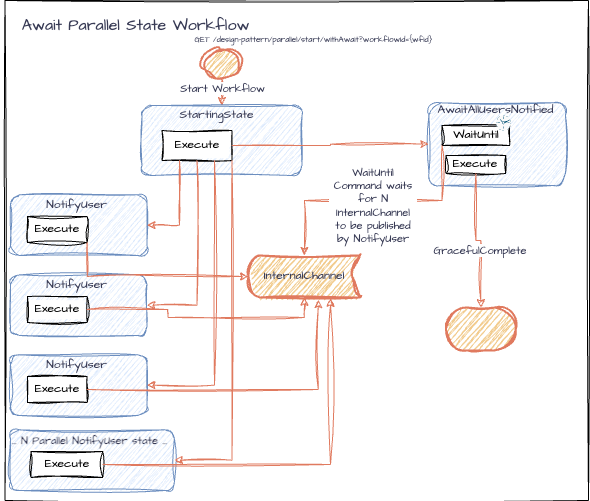

The diagram above was exported from draw.io. Its source (the exported page's mxGraphModel, read from the mxfile embedded in the PNG):
<mxGraphModel dx="1187" dy="1092" grid="1" gridSize="10" guides="1" tooltips="1" connect="1" arrows="1" fold="1" page="1" pageScale="1" pageWidth="827" pageHeight="1169" math="0" shadow="0">
  <root>
    <mxCell id="0" />
    <mxCell id="1" parent="0" />
    <mxCell id="kGoH5LQgsFguWvaKS7FZ-1" value="" style="verticalLabelPosition=bottom;verticalAlign=top;html=1;shape=mxgraph.basic.rect;fillColor2=none;strokeWidth=1;size=20;indent=5;sketch=1;hachureGap=4;jiggle=2;curveFitting=1;fontFamily=Architects Daughter;fontSource=https%3A%2F%2Ffonts.googleapis.com%2Fcss%3Ffamily%3DArchitects%2BDaughter;movable=1;resizable=1;rotatable=1;deletable=1;editable=1;locked=0;connectable=1;" parent="1" vertex="1">
      <mxGeometry x="186.5" y="10" width="583.5" height="500" as="geometry" />
    </mxCell>
    <mxCell id="kGoH5LQgsFguWvaKS7FZ-2" style="edgeStyle=orthogonalEdgeStyle;rounded=0;sketch=1;hachureGap=4;jiggle=2;curveFitting=1;orthogonalLoop=1;jettySize=auto;html=1;strokeColor=none;fontFamily=Architects Daughter;fontSource=https%3A%2F%2Ffonts.googleapis.com%2Fcss%3Ffamily%3DArchitects%2BDaughter;fontColor=#393C56;fillColor=#F2CC8F;curved=1;" parent="1" source="kGoH5LQgsFguWvaKS7FZ-12" edge="1">
      <mxGeometry relative="1" as="geometry">
        <mxPoint x="350" y="240" as="targetPoint" />
        <Array as="points">
          <mxPoint x="420" y="150" />
        </Array>
      </mxGeometry>
    </mxCell>
    <mxCell id="kGoH5LQgsFguWvaKS7FZ-3" style="edgeStyle=orthogonalEdgeStyle;rounded=0;sketch=1;hachureGap=4;jiggle=2;curveFitting=1;orthogonalLoop=1;jettySize=auto;html=1;entryX=0.5;entryY=0;entryDx=0;entryDy=0;strokeColor=#E07A5F;fontFamily=Architects Daughter;fontSource=https%3A%2F%2Ffonts.googleapis.com%2Fcss%3Ffamily%3DArchitects%2BDaughter;fontColor=#393C56;fillColor=#F2CC8F;exitX=0.5;exitY=1;exitDx=0;exitDy=0;exitPerimeter=0;" parent="1" source="kGoH5LQgsFguWvaKS7FZ-5" target="kGoH5LQgsFguWvaKS7FZ-12" edge="1">
      <mxGeometry relative="1" as="geometry" />
    </mxCell>
    <mxCell id="kGoH5LQgsFguWvaKS7FZ-4" value="Start Workflow" style="edgeLabel;html=1;align=center;verticalAlign=middle;resizable=0;points=[];sketch=1;hachureGap=4;jiggle=2;curveFitting=1;strokeColor=#E07A5F;fontFamily=Architects Daughter;fontSource=https%3A%2F%2Ffonts.googleapis.com%2Fcss%3Ffamily%3DArchitects%2BDaughter;fontColor=#393C56;fillColor=#F2CC8F;" parent="kGoH5LQgsFguWvaKS7FZ-3" connectable="0" vertex="1">
      <mxGeometry x="-0.1762" y="-1" relative="1" as="geometry">
        <mxPoint x="1" y="-3" as="offset" />
      </mxGeometry>
    </mxCell>
    <mxCell id="kGoH5LQgsFguWvaKS7FZ-5" value="" style="strokeWidth=2;html=1;shape=mxgraph.flowchart.start_2;whiteSpace=wrap;sketch=1;hachureGap=4;jiggle=2;curveFitting=1;strokeColor=#E07A5F;fontFamily=Architects Daughter;fontSource=https%3A%2F%2Ffonts.googleapis.com%2Fcss%3Ffamily%3DArchitects%2BDaughter;fontColor=#393C56;fillColor=#F2CC8F;" parent="1" vertex="1">
      <mxGeometry x="384.5" y="59" width="38" height="30" as="geometry" />
    </mxCell>
    <mxCell id="kGoH5LQgsFguWvaKS7FZ-9" value="&lt;font style=&quot;font-size: 16px;&quot;&gt;Await Parallel State Workflow&lt;/font&gt;" style="text;html=1;align=center;verticalAlign=middle;resizable=0;points=[];autosize=1;strokeColor=none;fillColor=none;fontFamily=Architects Daughter;fontSource=https%3A%2F%2Ffonts.googleapis.com%2Fcss%3Ffamily%3DArchitects%2BDaughter;fontColor=#393C56;" parent="1" vertex="1">
      <mxGeometry x="191.5" y="20" width="250" height="30" as="geometry" />
    </mxCell>
    <mxCell id="kGoH5LQgsFguWvaKS7FZ-10" value="&lt;font style=&quot;font-size: 8px;&quot;&gt;GET /design-pattern/parallel/start/withAwait?workflowId={wfid}&lt;/font&gt;" style="text;html=1;align=center;verticalAlign=middle;resizable=0;points=[];autosize=1;strokeColor=none;fillColor=none;fontFamily=Architects Daughter;fontSource=https%3A%2F%2Ffonts.googleapis.com%2Fcss%3Ffamily%3DArchitects%2BDaughter;fontColor=#393C56;" parent="1" vertex="1">
      <mxGeometry x="365" y="34" width="260" height="30" as="geometry" />
    </mxCell>
    <mxCell id="kGoH5LQgsFguWvaKS7FZ-11" value="" style="group" parent="1" connectable="0" vertex="1">
      <mxGeometry x="323" y="110" width="160.5" height="75" as="geometry" />
    </mxCell>
    <mxCell id="kGoH5LQgsFguWvaKS7FZ-12" value="" style="rounded=1;whiteSpace=wrap;html=1;shadow=0;glass=0;fillStyle=auto;fillColor=#dae8fc;strokeColor=#6c8ebf;sketch=1;curveFitting=1;jiggle=2;labelBackgroundColor=none;" parent="kGoH5LQgsFguWvaKS7FZ-11" vertex="1">
      <mxGeometry x="0.5" y="5" width="160" height="70" as="geometry" />
    </mxCell>
    <mxCell id="kGoH5LQgsFguWvaKS7FZ-13" value="StartingState" style="text;html=1;align=center;verticalAlign=middle;resizable=0;points=[];autosize=1;strokeColor=none;fillColor=none;fontFamily=Architects Daughter;fontSource=https%3A%2F%2Ffonts.googleapis.com%2Fcss%3Ffamily%3DArchitects%2BDaughter;fontColor=#393C56;" parent="kGoH5LQgsFguWvaKS7FZ-11" vertex="1">
      <mxGeometry x="25" width="100" height="30" as="geometry" />
    </mxCell>
    <mxCell id="kGoH5LQgsFguWvaKS7FZ-14" value="Execute" style="rounded=0;whiteSpace=wrap;html=1;sketch=1;hachureGap=4;jiggle=2;curveFitting=1;fontFamily=Architects Daughter;fontSource=https%3A%2F%2Ffonts.googleapis.com%2Fcss%3Ffamily%3DArchitects%2BDaughter;" parent="kGoH5LQgsFguWvaKS7FZ-11" vertex="1">
      <mxGeometry x="20.5" y="30" width="70" height="30" as="geometry" />
    </mxCell>
    <mxCell id="kGoH5LQgsFguWvaKS7FZ-15" value="" style="group" parent="1" connectable="0" vertex="1">
      <mxGeometry x="191.5" y="200" width="150" height="65" as="geometry" />
    </mxCell>
    <mxCell id="kGoH5LQgsFguWvaKS7FZ-16" value="" style="rounded=1;whiteSpace=wrap;html=1;shadow=0;glass=0;fillStyle=auto;fillColor=#dae8fc;strokeColor=#6c8ebf;sketch=1;curveFitting=1;jiggle=2;labelBackgroundColor=none;" parent="kGoH5LQgsFguWvaKS7FZ-15" vertex="1">
      <mxGeometry x="0.426602493983811" y="4.333333333333333" width="136.51279807481953" height="60.666666666666664" as="geometry" />
    </mxCell>
    <mxCell id="kGoH5LQgsFguWvaKS7FZ-17" value="NotifyUser" style="text;html=1;align=center;verticalAlign=middle;resizable=0;points=[];autosize=1;strokeColor=none;fillColor=none;fontFamily=Architects Daughter;fontSource=https%3A%2F%2Ffonts.googleapis.com%2Fcss%3Ffamily%3DArchitects%2BDaughter;fontColor=#393C56;" parent="kGoH5LQgsFguWvaKS7FZ-15" vertex="1">
      <mxGeometry x="26.99299934368847" width="80" height="30" as="geometry" />
    </mxCell>
    <mxCell id="kGoH5LQgsFguWvaKS7FZ-18" value="Execute" style="rounded=0;whiteSpace=wrap;html=1;sketch=1;hachureGap=4;jiggle=2;curveFitting=1;fontFamily=Architects Daughter;fontSource=https%3A%2F%2Ffonts.googleapis.com%2Fcss%3Ffamily%3DArchitects%2BDaughter;" parent="kGoH5LQgsFguWvaKS7FZ-15" vertex="1">
      <mxGeometry x="17.490702253336252" y="26" width="59.724349157733535" height="26" as="geometry" />
    </mxCell>
    <mxCell id="kGoH5LQgsFguWvaKS7FZ-19" value="" style="group" parent="1" connectable="0" vertex="1">
      <mxGeometry x="610" y="105" width="150" height="110" as="geometry" />
    </mxCell>
    <mxCell id="kGoH5LQgsFguWvaKS7FZ-20" value="" style="rounded=1;whiteSpace=wrap;html=1;shadow=0;glass=0;fillStyle=auto;fillColor=#dae8fc;strokeColor=#6c8ebf;sketch=1;curveFitting=1;jiggle=2;labelBackgroundColor=none;" parent="kGoH5LQgsFguWvaKS7FZ-19" vertex="1">
      <mxGeometry x="0.43" y="7.33" width="136.51" height="82.67" as="geometry" />
    </mxCell>
    <mxCell id="kGoH5LQgsFguWvaKS7FZ-21" value="AwaitAllUsersNotified" style="text;html=1;align=center;verticalAlign=middle;resizable=0;points=[];autosize=1;strokeColor=none;fillColor=none;fontFamily=Architects Daughter;fontSource=https%3A%2F%2Ffonts.googleapis.com%2Fcss%3Ffamily%3DArchitects%2BDaughter;fontColor=#393C56;" parent="kGoH5LQgsFguWvaKS7FZ-19" vertex="1">
      <mxGeometry x="-3.0070006563115292" width="140" height="30" as="geometry" />
    </mxCell>
    <mxCell id="kGoH5LQgsFguWvaKS7FZ-22" value="Execute" style="rounded=0;whiteSpace=wrap;html=1;sketch=1;hachureGap=4;jiggle=2;curveFitting=1;fontFamily=Architects Daughter;fontSource=https%3A%2F%2Ffonts.googleapis.com%2Fcss%3Ffamily%3DArchitects%2BDaughter;" parent="kGoH5LQgsFguWvaKS7FZ-19" vertex="1">
      <mxGeometry x="17.49" y="60" width="59.72" height="18" as="geometry" />
    </mxCell>
    <mxCell id="kGoH5LQgsFguWvaKS7FZ-27" value="WaitUntil" style="rounded=0;whiteSpace=wrap;html=1;sketch=1;hachureGap=4;jiggle=2;curveFitting=1;fontFamily=Architects Daughter;fontSource=https%3A%2F%2Ffonts.googleapis.com%2Fcss%3Ffamily%3DArchitects%2BDaughter;" parent="kGoH5LQgsFguWvaKS7FZ-19" vertex="1">
      <mxGeometry x="13.52" y="30" width="67.65" height="20" as="geometry" />
    </mxCell>
    <mxCell id="kGoH5LQgsFguWvaKS7FZ-28" value="" style="sketch=0;points=[[0.5,0,0],[1,0.5,0],[0.5,1,0],[0,0.5,0],[0.145,0.145,0],[0.8555,0.145,0],[0.855,0.8555,0],[0.145,0.855,0]];verticalLabelPosition=bottom;html=1;verticalAlign=top;aspect=fixed;align=center;pointerEvents=1;shape=mxgraph.cisco19.rect;prIcon=clock;fillColor=#FAFAFA;strokeColor=#005073;hachureGap=4;jiggle=2;curveFitting=1;fontFamily=Architects Daughter;fontSource=https%3A%2F%2Ffonts.googleapis.com%2Fcss%3Ffamily%3DArchitects%2BDaughter;fontColor=#393C56;" parent="kGoH5LQgsFguWvaKS7FZ-19" vertex="1">
      <mxGeometry x="67.5" y="20" width="15" height="15" as="geometry" />
    </mxCell>
    <mxCell id="kGoH5LQgsFguWvaKS7FZ-29" value="" style="group" parent="1" connectable="0" vertex="1">
      <mxGeometry x="191.5" y="280" width="150" height="65" as="geometry" />
    </mxCell>
    <mxCell id="kGoH5LQgsFguWvaKS7FZ-30" value="" style="rounded=1;whiteSpace=wrap;html=1;shadow=0;glass=0;fillStyle=auto;fillColor=#dae8fc;strokeColor=#6c8ebf;sketch=1;curveFitting=1;jiggle=2;labelBackgroundColor=none;" parent="kGoH5LQgsFguWvaKS7FZ-29" vertex="1">
      <mxGeometry x="0.426602493983811" y="4.333333333333333" width="136.51279807481953" height="60.666666666666664" as="geometry" />
    </mxCell>
    <mxCell id="kGoH5LQgsFguWvaKS7FZ-31" value="NotifyUser" style="text;html=1;align=center;verticalAlign=middle;resizable=0;points=[];autosize=1;strokeColor=none;fillColor=none;fontFamily=Architects Daughter;fontSource=https%3A%2F%2Ffonts.googleapis.com%2Fcss%3Ffamily%3DArchitects%2BDaughter;fontColor=#393C56;" parent="kGoH5LQgsFguWvaKS7FZ-29" vertex="1">
      <mxGeometry x="26.99299934368847" width="80" height="30" as="geometry" />
    </mxCell>
    <mxCell id="kGoH5LQgsFguWvaKS7FZ-32" value="Execute" style="rounded=0;whiteSpace=wrap;html=1;sketch=1;hachureGap=4;jiggle=2;curveFitting=1;fontFamily=Architects Daughter;fontSource=https%3A%2F%2Ffonts.googleapis.com%2Fcss%3Ffamily%3DArchitects%2BDaughter;" parent="kGoH5LQgsFguWvaKS7FZ-29" vertex="1">
      <mxGeometry x="17.490702253336252" y="26" width="59.724349157733535" height="26" as="geometry" />
    </mxCell>
    <mxCell id="kGoH5LQgsFguWvaKS7FZ-34" value="" style="group" parent="1" connectable="0" vertex="1">
      <mxGeometry x="191.5" y="360" width="150" height="65" as="geometry" />
    </mxCell>
    <mxCell id="kGoH5LQgsFguWvaKS7FZ-35" value="" style="rounded=1;whiteSpace=wrap;html=1;shadow=0;glass=0;fillStyle=auto;fillColor=#dae8fc;strokeColor=#6c8ebf;sketch=1;curveFitting=1;jiggle=2;labelBackgroundColor=none;" parent="kGoH5LQgsFguWvaKS7FZ-34" vertex="1">
      <mxGeometry x="0.426602493983811" y="4.333333333333333" width="136.51279807481953" height="60.666666666666664" as="geometry" />
    </mxCell>
    <mxCell id="kGoH5LQgsFguWvaKS7FZ-36" value="NotifyUser" style="text;html=1;align=center;verticalAlign=middle;resizable=0;points=[];autosize=1;strokeColor=none;fillColor=none;fontFamily=Architects Daughter;fontSource=https%3A%2F%2Ffonts.googleapis.com%2Fcss%3Ffamily%3DArchitects%2BDaughter;fontColor=#393C56;" parent="kGoH5LQgsFguWvaKS7FZ-34" vertex="1">
      <mxGeometry x="26.99299934368847" width="80" height="30" as="geometry" />
    </mxCell>
    <mxCell id="kGoH5LQgsFguWvaKS7FZ-37" value="Execute" style="rounded=0;whiteSpace=wrap;html=1;sketch=1;hachureGap=4;jiggle=2;curveFitting=1;fontFamily=Architects Daughter;fontSource=https%3A%2F%2Ffonts.googleapis.com%2Fcss%3Ffamily%3DArchitects%2BDaughter;" parent="kGoH5LQgsFguWvaKS7FZ-34" vertex="1">
      <mxGeometry x="17.490702253336252" y="26" width="59.724349157733535" height="26" as="geometry" />
    </mxCell>
    <mxCell id="kGoH5LQgsFguWvaKS7FZ-46" style="edgeStyle=orthogonalEdgeStyle;shape=connector;rounded=0;sketch=1;hachureGap=4;jiggle=2;curveFitting=1;orthogonalLoop=1;jettySize=auto;html=1;exitX=0.25;exitY=1;exitDx=0;exitDy=0;entryX=1;entryY=0.5;entryDx=0;entryDy=0;strokeColor=#E07A5F;align=center;verticalAlign=middle;fontFamily=Architects Daughter;fontSource=https%3A%2F%2Ffonts.googleapis.com%2Fcss%3Ffamily%3DArchitects%2BDaughter;fontSize=11;fontColor=#393C56;labelBackgroundColor=default;endArrow=classic;fillColor=#F2CC8F;" parent="1" source="kGoH5LQgsFguWvaKS7FZ-14" target="kGoH5LQgsFguWvaKS7FZ-16" edge="1">
      <mxGeometry relative="1" as="geometry" />
    </mxCell>
    <mxCell id="kGoH5LQgsFguWvaKS7FZ-47" style="edgeStyle=orthogonalEdgeStyle;shape=connector;rounded=0;sketch=1;hachureGap=4;jiggle=2;curveFitting=1;orthogonalLoop=1;jettySize=auto;html=1;exitX=0.5;exitY=1;exitDx=0;exitDy=0;entryX=1;entryY=0.5;entryDx=0;entryDy=0;strokeColor=#E07A5F;align=center;verticalAlign=middle;fontFamily=Architects Daughter;fontSource=https%3A%2F%2Ffonts.googleapis.com%2Fcss%3Ffamily%3DArchitects%2BDaughter;fontSize=11;fontColor=#393C56;labelBackgroundColor=default;endArrow=classic;fillColor=#F2CC8F;" parent="1" source="kGoH5LQgsFguWvaKS7FZ-14" target="kGoH5LQgsFguWvaKS7FZ-30" edge="1">
      <mxGeometry relative="1" as="geometry" />
    </mxCell>
    <mxCell id="kGoH5LQgsFguWvaKS7FZ-48" style="edgeStyle=orthogonalEdgeStyle;shape=connector;rounded=0;sketch=1;hachureGap=4;jiggle=2;curveFitting=1;orthogonalLoop=1;jettySize=auto;html=1;exitX=0.75;exitY=1;exitDx=0;exitDy=0;entryX=1;entryY=0.5;entryDx=0;entryDy=0;strokeColor=#E07A5F;align=center;verticalAlign=middle;fontFamily=Architects Daughter;fontSource=https%3A%2F%2Ffonts.googleapis.com%2Fcss%3Ffamily%3DArchitects%2BDaughter;fontSize=11;fontColor=#393C56;labelBackgroundColor=default;endArrow=classic;fillColor=#F2CC8F;" parent="1" source="kGoH5LQgsFguWvaKS7FZ-14" target="kGoH5LQgsFguWvaKS7FZ-35" edge="1">
      <mxGeometry relative="1" as="geometry" />
    </mxCell>
    <mxCell id="kGoH5LQgsFguWvaKS7FZ-49" value="&lt;h5&gt;&lt;br&gt;&lt;/h5&gt;" style="text;html=1;align=center;verticalAlign=middle;resizable=0;points=[];autosize=1;strokeColor=none;fillColor=none;fontFamily=Architects Daughter;fontSource=https%3A%2F%2Ffonts.googleapis.com%2Fcss%3Ffamily%3DArchitects%2BDaughter;fontColor=#393C56;" parent="1" vertex="1">
      <mxGeometry x="271.5" y="440" width="20" height="60" as="geometry" />
    </mxCell>
    <mxCell id="kGoH5LQgsFguWvaKS7FZ-58" value="" style="group" parent="1" connectable="0" vertex="1">
      <mxGeometry x="191.5" y="435" width="188.5" height="65" as="geometry" />
    </mxCell>
    <mxCell id="kGoH5LQgsFguWvaKS7FZ-59" value="" style="rounded=1;whiteSpace=wrap;html=1;shadow=0;glass=0;fillStyle=auto;fillColor=#dae8fc;strokeColor=#6c8ebf;sketch=1;curveFitting=1;jiggle=2;labelBackgroundColor=none;" parent="kGoH5LQgsFguWvaKS7FZ-58" vertex="1">
      <mxGeometry x="0.5122175539808951" y="4.333333333333333" width="163.90961727388643" height="60.666666666666664" as="geometry" />
    </mxCell>
    <mxCell id="kGoH5LQgsFguWvaKS7FZ-60" value="&lt;h5&gt;&lt;font style=&quot;font-size: 11px;&quot;&gt;... N Parallel NotifyUser&amp;nbsp;state ...&lt;/font&gt;&lt;/h5&gt;" style="text;html=1;align=center;verticalAlign=middle;resizable=0;points=[];autosize=1;strokeColor=none;fillColor=none;fontFamily=Architects Daughter;fontSource=https%3A%2F%2Ffonts.googleapis.com%2Fcss%3Ffamily%3DArchitects%2BDaughter;fontColor=#393C56;" parent="kGoH5LQgsFguWvaKS7FZ-58" vertex="1">
      <mxGeometry x="-10.39258406180305" y="-15" width="180" height="60" as="geometry" />
    </mxCell>
    <mxCell id="kGoH5LQgsFguWvaKS7FZ-61" value="Execute" style="rounded=0;whiteSpace=wrap;html=1;sketch=1;hachureGap=4;jiggle=2;curveFitting=1;fontFamily=Architects Daughter;fontSource=https%3A%2F%2Ffonts.googleapis.com%2Fcss%3Ffamily%3DArchitects%2BDaughter;" parent="kGoH5LQgsFguWvaKS7FZ-58" vertex="1">
      <mxGeometry x="21.0009197132167" y="26" width="71.71045755732531" height="26" as="geometry" />
    </mxCell>
    <mxCell id="kGoH5LQgsFguWvaKS7FZ-62" style="edgeStyle=orthogonalEdgeStyle;shape=connector;rounded=0;sketch=1;hachureGap=4;jiggle=2;curveFitting=1;orthogonalLoop=1;jettySize=auto;html=1;exitX=1;exitY=1;exitDx=0;exitDy=0;entryX=1;entryY=0.5;entryDx=0;entryDy=0;strokeColor=#E07A5F;align=center;verticalAlign=middle;fontFamily=Architects Daughter;fontSource=https%3A%2F%2Ffonts.googleapis.com%2Fcss%3Ffamily%3DArchitects%2BDaughter;fontSize=11;fontColor=#393C56;labelBackgroundColor=default;endArrow=classic;fillColor=#F2CC8F;" parent="1" source="kGoH5LQgsFguWvaKS7FZ-14" target="kGoH5LQgsFguWvaKS7FZ-59" edge="1">
      <mxGeometry relative="1" as="geometry" />
    </mxCell>
    <mxCell id="kGoH5LQgsFguWvaKS7FZ-70" value="InternalChannel" style="strokeWidth=2;html=1;shape=mxgraph.flowchart.stored_data;whiteSpace=wrap;sketch=1;hachureGap=4;jiggle=2;curveFitting=1;strokeColor=#E07A5F;fontFamily=Architects Daughter;fontSource=https%3A%2F%2Ffonts.googleapis.com%2Fcss%3Ffamily%3DArchitects%2BDaughter;fontColor=#393C56;fillColor=#F2CC8F;" parent="1" vertex="1">
      <mxGeometry x="430" y="265" width="111.75" height="42" as="geometry" />
    </mxCell>
    <mxCell id="kGoH5LQgsFguWvaKS7FZ-72" style="edgeStyle=orthogonalEdgeStyle;shape=connector;rounded=0;sketch=1;hachureGap=4;jiggle=2;curveFitting=1;orthogonalLoop=1;jettySize=auto;html=1;exitX=1;exitY=1;exitDx=0;exitDy=0;entryX=0;entryY=0.5;entryDx=0;entryDy=0;entryPerimeter=0;strokeColor=#E07A5F;align=center;verticalAlign=middle;fontFamily=Architects Daughter;fontSource=https%3A%2F%2Ffonts.googleapis.com%2Fcss%3Ffamily%3DArchitects%2BDaughter;fontSize=11;fontColor=#393C56;labelBackgroundColor=default;endArrow=classic;fillColor=#F2CC8F;" parent="1" source="kGoH5LQgsFguWvaKS7FZ-18" target="kGoH5LQgsFguWvaKS7FZ-70" edge="1">
      <mxGeometry relative="1" as="geometry" />
    </mxCell>
    <mxCell id="kGoH5LQgsFguWvaKS7FZ-73" style="edgeStyle=orthogonalEdgeStyle;shape=connector;rounded=0;sketch=1;hachureGap=4;jiggle=2;curveFitting=1;orthogonalLoop=1;jettySize=auto;html=1;exitX=1;exitY=0.5;exitDx=0;exitDy=0;entryX=0.5;entryY=1;entryDx=0;entryDy=0;entryPerimeter=0;strokeColor=#E07A5F;align=center;verticalAlign=middle;fontFamily=Architects Daughter;fontSource=https%3A%2F%2Ffonts.googleapis.com%2Fcss%3Ffamily%3DArchitects%2BDaughter;fontSize=11;fontColor=#393C56;labelBackgroundColor=default;endArrow=classic;fillColor=#F2CC8F;" parent="1" source="kGoH5LQgsFguWvaKS7FZ-32" target="kGoH5LQgsFguWvaKS7FZ-70" edge="1">
      <mxGeometry relative="1" as="geometry" />
    </mxCell>
    <mxCell id="kGoH5LQgsFguWvaKS7FZ-74" style="edgeStyle=orthogonalEdgeStyle;shape=connector;rounded=0;sketch=1;hachureGap=4;jiggle=2;curveFitting=1;orthogonalLoop=1;jettySize=auto;html=1;exitX=1;exitY=0.5;exitDx=0;exitDy=0;entryX=0.625;entryY=1.052;entryDx=0;entryDy=0;entryPerimeter=0;strokeColor=#E07A5F;align=center;verticalAlign=middle;fontFamily=Architects Daughter;fontSource=https%3A%2F%2Ffonts.googleapis.com%2Fcss%3Ffamily%3DArchitects%2BDaughter;fontSize=11;fontColor=#393C56;labelBackgroundColor=default;endArrow=classic;fillColor=#F2CC8F;" parent="1" source="kGoH5LQgsFguWvaKS7FZ-37" target="kGoH5LQgsFguWvaKS7FZ-70" edge="1">
      <mxGeometry relative="1" as="geometry" />
    </mxCell>
    <mxCell id="kGoH5LQgsFguWvaKS7FZ-75" style="edgeStyle=orthogonalEdgeStyle;shape=connector;rounded=0;sketch=1;hachureGap=4;jiggle=2;curveFitting=1;orthogonalLoop=1;jettySize=auto;html=1;exitX=1;exitY=0.5;exitDx=0;exitDy=0;entryX=0.734;entryY=1.022;entryDx=0;entryDy=0;entryPerimeter=0;strokeColor=#E07A5F;align=center;verticalAlign=middle;fontFamily=Architects Daughter;fontSource=https%3A%2F%2Ffonts.googleapis.com%2Fcss%3Ffamily%3DArchitects%2BDaughter;fontSize=11;fontColor=#393C56;labelBackgroundColor=default;endArrow=classic;fillColor=#F2CC8F;" parent="1" source="kGoH5LQgsFguWvaKS7FZ-61" target="kGoH5LQgsFguWvaKS7FZ-70" edge="1">
      <mxGeometry relative="1" as="geometry" />
    </mxCell>
    <mxCell id="kGoH5LQgsFguWvaKS7FZ-77" style="edgeStyle=orthogonalEdgeStyle;shape=connector;rounded=0;sketch=1;hachureGap=4;jiggle=2;curveFitting=1;orthogonalLoop=1;jettySize=auto;html=1;exitX=0;exitY=1;exitDx=0;exitDy=0;strokeColor=#E07A5F;align=center;verticalAlign=middle;fontFamily=Architects Daughter;fontSource=https%3A%2F%2Ffonts.googleapis.com%2Fcss%3Ffamily%3DArchitects%2BDaughter;fontSize=11;fontColor=#393C56;labelBackgroundColor=default;endArrow=classic;fillColor=#F2CC8F;" parent="1" source="kGoH5LQgsFguWvaKS7FZ-27" target="kGoH5LQgsFguWvaKS7FZ-70" edge="1">
      <mxGeometry relative="1" as="geometry" />
    </mxCell>
    <mxCell id="kGoH5LQgsFguWvaKS7FZ-80" value="" style="strokeWidth=2;html=1;shape=mxgraph.flowchart.terminator;whiteSpace=wrap;sketch=1;hachureGap=4;jiggle=2;curveFitting=1;strokeColor=#E07A5F;fontFamily=Architects Daughter;fontSource=https%3A%2F%2Ffonts.googleapis.com%2Fcss%3Ffamily%3DArchitects%2BDaughter;fontColor=#393C56;fillColor=#F2CC8F;" parent="1" vertex="1">
      <mxGeometry x="627.35" y="317" width="70" height="43" as="geometry" />
    </mxCell>
    <mxCell id="kGoH5LQgsFguWvaKS7FZ-83" value="" style="edgeStyle=orthogonalEdgeStyle;shape=connector;rounded=0;sketch=1;hachureGap=4;jiggle=2;curveFitting=1;orthogonalLoop=1;jettySize=auto;html=1;exitX=0.5;exitY=1;exitDx=0;exitDy=0;strokeColor=#E07A5F;align=center;verticalAlign=middle;fontFamily=Architects Daughter;fontSource=https%3A%2F%2Ffonts.googleapis.com%2Fcss%3Ffamily%3DArchitects%2BDaughter;fontSize=11;fontColor=#393C56;labelBackgroundColor=default;endArrow=classic;fillColor=#F2CC8F;" parent="1" source="kGoH5LQgsFguWvaKS7FZ-22" target="kGoH5LQgsFguWvaKS7FZ-80" edge="1">
      <mxGeometry relative="1" as="geometry">
        <mxPoint x="657" y="183" as="sourcePoint" />
        <mxPoint x="657" y="317" as="targetPoint" />
      </mxGeometry>
    </mxCell>
    <mxCell id="kGoH5LQgsFguWvaKS7FZ-82" value="GracefulComplete" style="text;html=1;align=center;verticalAlign=middle;whiteSpace=wrap;rounded=0;fontFamily=Architects Daughter;fontSource=https%3A%2F%2Ffonts.googleapis.com%2Fcss%3Ffamily%3DArchitects%2BDaughter;fontSize=11;fontColor=#393C56;labelBackgroundColor=default;" parent="1" vertex="1">
      <mxGeometry x="632.35" y="245" width="60" height="30" as="geometry" />
    </mxCell>
    <mxCell id="kGoH5LQgsFguWvaKS7FZ-85" value="WaitUntil Command waits for N InternalChannel to be published by NotifyUser" style="text;html=1;align=center;verticalAlign=middle;whiteSpace=wrap;rounded=0;fontFamily=Architects Daughter;fontSource=https%3A%2F%2Ffonts.googleapis.com%2Fcss%3Ffamily%3DArchitects%2BDaughter;fontSize=11;fontColor=#393C56;labelBackgroundColor=default;" parent="1" vertex="1">
      <mxGeometry x="510" y="200" width="90" height="30" as="geometry" />
    </mxCell>
    <mxCell id="kGoH5LQgsFguWvaKS7FZ-86" style="edgeStyle=orthogonalEdgeStyle;shape=connector;rounded=0;sketch=1;hachureGap=4;jiggle=2;curveFitting=1;orthogonalLoop=1;jettySize=auto;html=1;exitX=1;exitY=0.5;exitDx=0;exitDy=0;entryX=0;entryY=0.5;entryDx=0;entryDy=0;strokeColor=#E07A5F;align=center;verticalAlign=middle;fontFamily=Architects Daughter;fontSource=https%3A%2F%2Ffonts.googleapis.com%2Fcss%3Ffamily%3DArchitects%2BDaughter;fontSize=11;fontColor=#393C56;labelBackgroundColor=default;endArrow=classic;fillColor=#F2CC8F;" parent="1" source="kGoH5LQgsFguWvaKS7FZ-14" target="kGoH5LQgsFguWvaKS7FZ-20" edge="1">
      <mxGeometry relative="1" as="geometry" />
    </mxCell>
  </root>
</mxGraphModel>